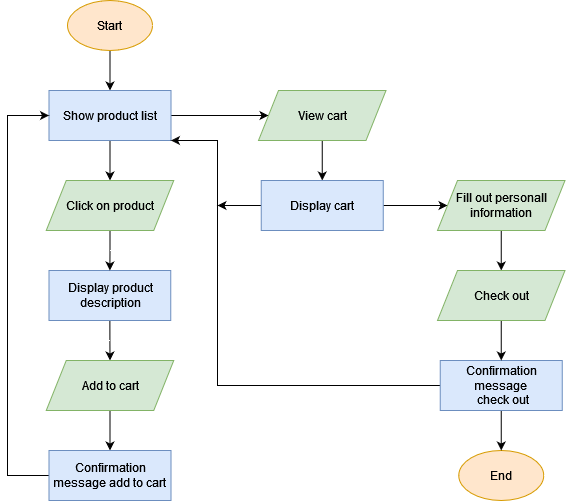

The diagram above was exported from draw.io. Its source (the exported page's mxGraphModel, read from the mxfile embedded in the PNG):
<mxGraphModel dx="1038" dy="565" grid="1" gridSize="10" guides="1" tooltips="1" connect="1" arrows="1" fold="1" page="1" pageScale="1" pageWidth="850" pageHeight="1100" math="0" shadow="0">
  <root>
    <mxCell id="0" />
    <mxCell id="1" parent="0" />
    <mxCell id="yT51zPOQ_sRe4uW143ZM-15" style="edgeStyle=orthogonalEdgeStyle;rounded=0;orthogonalLoop=1;jettySize=auto;html=1;exitX=0.5;exitY=1;exitDx=0;exitDy=0;entryX=0.5;entryY=0;entryDx=0;entryDy=0;" edge="1" parent="1" source="yT51zPOQ_sRe4uW143ZM-1" target="yT51zPOQ_sRe4uW143ZM-3">
      <mxGeometry relative="1" as="geometry" />
    </mxCell>
    <mxCell id="yT51zPOQ_sRe4uW143ZM-1" value="&lt;div&gt;Start&lt;/div&gt;" style="ellipse;whiteSpace=wrap;html=1;fillColor=#ffe6cc;strokeColor=#d79b00;" vertex="1" parent="1">
      <mxGeometry x="170" y="40" width="85" height="50" as="geometry" />
    </mxCell>
    <mxCell id="yT51zPOQ_sRe4uW143ZM-2" value="&lt;div&gt;End&lt;/div&gt;" style="ellipse;whiteSpace=wrap;html=1;fillColor=#ffe6cc;strokeColor=#d79b00;" vertex="1" parent="1">
      <mxGeometry x="561.25" y="490" width="85" height="50" as="geometry" />
    </mxCell>
    <mxCell id="yT51zPOQ_sRe4uW143ZM-18" style="edgeStyle=orthogonalEdgeStyle;rounded=0;orthogonalLoop=1;jettySize=auto;html=1;exitX=0.5;exitY=1;exitDx=0;exitDy=0;entryX=0.5;entryY=0;entryDx=0;entryDy=0;" edge="1" parent="1" source="yT51zPOQ_sRe4uW143ZM-3" target="yT51zPOQ_sRe4uW143ZM-6">
      <mxGeometry relative="1" as="geometry" />
    </mxCell>
    <mxCell id="yT51zPOQ_sRe4uW143ZM-50" style="edgeStyle=orthogonalEdgeStyle;rounded=0;orthogonalLoop=1;jettySize=auto;html=1;exitX=1;exitY=0.5;exitDx=0;exitDy=0;entryX=0;entryY=0.5;entryDx=0;entryDy=0;" edge="1" parent="1" source="yT51zPOQ_sRe4uW143ZM-3" target="yT51zPOQ_sRe4uW143ZM-8">
      <mxGeometry relative="1" as="geometry" />
    </mxCell>
    <mxCell id="yT51zPOQ_sRe4uW143ZM-3" value="Show product list" style="rounded=0;whiteSpace=wrap;html=1;fillColor=#dae8fc;strokeColor=#6c8ebf;" vertex="1" parent="1">
      <mxGeometry x="151.5" y="130" width="122" height="50" as="geometry" />
    </mxCell>
    <mxCell id="yT51zPOQ_sRe4uW143ZM-20" style="edgeStyle=orthogonalEdgeStyle;rounded=0;orthogonalLoop=1;jettySize=auto;html=1;exitX=0.5;exitY=1;exitDx=0;exitDy=0;entryX=0.5;entryY=0;entryDx=0;entryDy=0;" edge="1" parent="1" source="yT51zPOQ_sRe4uW143ZM-5" target="yT51zPOQ_sRe4uW143ZM-7">
      <mxGeometry relative="1" as="geometry" />
    </mxCell>
    <mxCell id="yT51zPOQ_sRe4uW143ZM-5" value="Display product description" style="rounded=0;whiteSpace=wrap;html=1;fillColor=#dae8fc;strokeColor=#6c8ebf;" vertex="1" parent="1">
      <mxGeometry x="151.5" y="310" width="121.75" height="50" as="geometry" />
    </mxCell>
    <mxCell id="yT51zPOQ_sRe4uW143ZM-19" style="edgeStyle=orthogonalEdgeStyle;rounded=0;orthogonalLoop=1;jettySize=auto;html=1;exitX=0.5;exitY=1;exitDx=0;exitDy=0;entryX=0.5;entryY=0;entryDx=0;entryDy=0;" edge="1" parent="1" source="yT51zPOQ_sRe4uW143ZM-6" target="yT51zPOQ_sRe4uW143ZM-5">
      <mxGeometry relative="1" as="geometry" />
    </mxCell>
    <mxCell id="yT51zPOQ_sRe4uW143ZM-6" value="Click on product" style="shape=parallelogram;perimeter=parallelogramPerimeter;whiteSpace=wrap;html=1;fixedSize=1;fillColor=#d5e8d4;strokeColor=#82b366;" vertex="1" parent="1">
      <mxGeometry x="148.75" y="220" width="127.5" height="50" as="geometry" />
    </mxCell>
    <mxCell id="yT51zPOQ_sRe4uW143ZM-21" style="edgeStyle=orthogonalEdgeStyle;rounded=0;orthogonalLoop=1;jettySize=auto;html=1;exitX=0.5;exitY=1;exitDx=0;exitDy=0;entryX=0.5;entryY=0;entryDx=0;entryDy=0;" edge="1" parent="1" source="yT51zPOQ_sRe4uW143ZM-7" target="yT51zPOQ_sRe4uW143ZM-12">
      <mxGeometry relative="1" as="geometry" />
    </mxCell>
    <mxCell id="yT51zPOQ_sRe4uW143ZM-7" value="Add to cart" style="shape=parallelogram;perimeter=parallelogramPerimeter;whiteSpace=wrap;html=1;fixedSize=1;fillColor=#d5e8d4;strokeColor=#82b366;" vertex="1" parent="1">
      <mxGeometry x="148.75" y="400" width="127.5" height="50" as="geometry" />
    </mxCell>
    <mxCell id="yT51zPOQ_sRe4uW143ZM-25" style="edgeStyle=orthogonalEdgeStyle;rounded=0;orthogonalLoop=1;jettySize=auto;html=1;exitX=0.5;exitY=1;exitDx=0;exitDy=0;entryX=0.5;entryY=0;entryDx=0;entryDy=0;" edge="1" parent="1" source="yT51zPOQ_sRe4uW143ZM-8" target="yT51zPOQ_sRe4uW143ZM-9">
      <mxGeometry relative="1" as="geometry" />
    </mxCell>
    <mxCell id="yT51zPOQ_sRe4uW143ZM-8" value="&lt;div&gt;View cart&lt;/div&gt;" style="shape=parallelogram;perimeter=parallelogramPerimeter;whiteSpace=wrap;html=1;fixedSize=1;fillColor=#d5e8d4;strokeColor=#82b366;" vertex="1" parent="1">
      <mxGeometry x="361" y="130" width="127.5" height="50" as="geometry" />
    </mxCell>
    <mxCell id="yT51zPOQ_sRe4uW143ZM-26" style="edgeStyle=orthogonalEdgeStyle;rounded=0;orthogonalLoop=1;jettySize=auto;html=1;exitX=1;exitY=0.5;exitDx=0;exitDy=0;entryX=0;entryY=0.5;entryDx=0;entryDy=0;" edge="1" parent="1" source="yT51zPOQ_sRe4uW143ZM-9" target="yT51zPOQ_sRe4uW143ZM-10">
      <mxGeometry relative="1" as="geometry" />
    </mxCell>
    <mxCell id="yT51zPOQ_sRe4uW143ZM-47" style="edgeStyle=orthogonalEdgeStyle;rounded=0;orthogonalLoop=1;jettySize=auto;html=1;exitX=0;exitY=0.5;exitDx=0;exitDy=0;" edge="1" parent="1" source="yT51zPOQ_sRe4uW143ZM-9">
      <mxGeometry relative="1" as="geometry">
        <mxPoint x="320" y="245" as="targetPoint" />
      </mxGeometry>
    </mxCell>
    <mxCell id="yT51zPOQ_sRe4uW143ZM-9" value="Display cart" style="rounded=0;whiteSpace=wrap;html=1;fillColor=#dae8fc;strokeColor=#6c8ebf;" vertex="1" parent="1">
      <mxGeometry x="363.75" y="220" width="122" height="50" as="geometry" />
    </mxCell>
    <mxCell id="yT51zPOQ_sRe4uW143ZM-27" style="edgeStyle=orthogonalEdgeStyle;rounded=0;orthogonalLoop=1;jettySize=auto;html=1;exitX=0.5;exitY=1;exitDx=0;exitDy=0;entryX=0.5;entryY=0;entryDx=0;entryDy=0;" edge="1" parent="1" source="yT51zPOQ_sRe4uW143ZM-10" target="yT51zPOQ_sRe4uW143ZM-13">
      <mxGeometry relative="1" as="geometry" />
    </mxCell>
    <mxCell id="yT51zPOQ_sRe4uW143ZM-10" value="&lt;div&gt;Fill out personall information&lt;br&gt;&lt;/div&gt;" style="shape=parallelogram;perimeter=parallelogramPerimeter;whiteSpace=wrap;html=1;fixedSize=1;fillColor=#d5e8d4;strokeColor=#82b366;" vertex="1" parent="1">
      <mxGeometry x="540" y="220" width="127.5" height="50" as="geometry" />
    </mxCell>
    <mxCell id="yT51zPOQ_sRe4uW143ZM-29" style="edgeStyle=orthogonalEdgeStyle;rounded=0;orthogonalLoop=1;jettySize=auto;html=1;exitX=0.5;exitY=1;exitDx=0;exitDy=0;entryX=0.5;entryY=0;entryDx=0;entryDy=0;" edge="1" parent="1" source="yT51zPOQ_sRe4uW143ZM-11" target="yT51zPOQ_sRe4uW143ZM-2">
      <mxGeometry relative="1" as="geometry" />
    </mxCell>
    <mxCell id="yT51zPOQ_sRe4uW143ZM-44" style="edgeStyle=orthogonalEdgeStyle;rounded=0;orthogonalLoop=1;jettySize=auto;html=1;exitX=0;exitY=0.5;exitDx=0;exitDy=0;entryX=1;entryY=1;entryDx=0;entryDy=0;" edge="1" parent="1" source="yT51zPOQ_sRe4uW143ZM-11" target="yT51zPOQ_sRe4uW143ZM-3">
      <mxGeometry relative="1" as="geometry">
        <Array as="points">
          <mxPoint x="320" y="425" />
          <mxPoint x="320" y="180" />
        </Array>
      </mxGeometry>
    </mxCell>
    <mxCell id="yT51zPOQ_sRe4uW143ZM-11" value="&lt;div&gt;Confirmation message&lt;br&gt;&lt;/div&gt;&amp;nbsp;check out" style="rounded=0;whiteSpace=wrap;html=1;fillColor=#dae8fc;strokeColor=#6c8ebf;" vertex="1" parent="1">
      <mxGeometry x="542.75" y="400" width="122" height="50" as="geometry" />
    </mxCell>
    <mxCell id="yT51zPOQ_sRe4uW143ZM-37" style="edgeStyle=orthogonalEdgeStyle;rounded=0;orthogonalLoop=1;jettySize=auto;html=1;exitX=0;exitY=0.5;exitDx=0;exitDy=0;entryX=0;entryY=0.5;entryDx=0;entryDy=0;" edge="1" parent="1" source="yT51zPOQ_sRe4uW143ZM-12" target="yT51zPOQ_sRe4uW143ZM-3">
      <mxGeometry relative="1" as="geometry">
        <Array as="points">
          <mxPoint x="110" y="515" />
          <mxPoint x="110" y="155" />
        </Array>
      </mxGeometry>
    </mxCell>
    <mxCell id="yT51zPOQ_sRe4uW143ZM-12" value="&lt;div&gt;Confirmation message add to cart&lt;br&gt;&lt;/div&gt;" style="rounded=0;whiteSpace=wrap;html=1;fillColor=#dae8fc;strokeColor=#6c8ebf;" vertex="1" parent="1">
      <mxGeometry x="151.5" y="490" width="122" height="50" as="geometry" />
    </mxCell>
    <mxCell id="yT51zPOQ_sRe4uW143ZM-28" style="edgeStyle=orthogonalEdgeStyle;rounded=0;orthogonalLoop=1;jettySize=auto;html=1;exitX=0.5;exitY=1;exitDx=0;exitDy=0;" edge="1" parent="1" source="yT51zPOQ_sRe4uW143ZM-13" target="yT51zPOQ_sRe4uW143ZM-11">
      <mxGeometry relative="1" as="geometry" />
    </mxCell>
    <mxCell id="yT51zPOQ_sRe4uW143ZM-13" value="&lt;div&gt;Check out&lt;/div&gt;" style="shape=parallelogram;perimeter=parallelogramPerimeter;whiteSpace=wrap;html=1;fixedSize=1;fillColor=#d5e8d4;strokeColor=#82b366;" vertex="1" parent="1">
      <mxGeometry x="540" y="310" width="127.5" height="50" as="geometry" />
    </mxCell>
  </root>
</mxGraphModel>